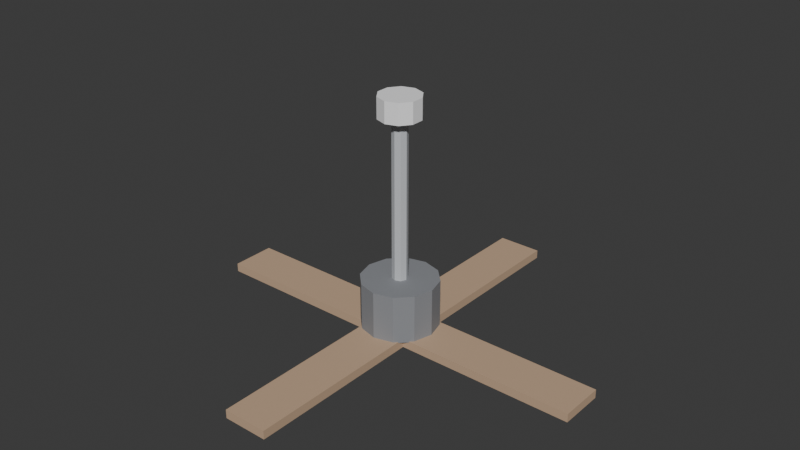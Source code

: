 # Source: ELD_VENTILADOR_TETO_v01.blend  (saved by Blender 4.2.66; exported with 4.5.12 LTS)
import bpy
from mathutils import Matrix  # noqa: F401  (used for matrix-valued properties, if any)

bpy.ops.wm.read_factory_settings(use_empty=True)
scene = bpy.context.scene
scene.name = 'Scene'

# ---- collections
col_collection = bpy.data.collections.new('Collection'); scene.collection.children.link(col_collection)

# ---- materials (node trees are filled in below, after node groups)
mat_polyroom_pbr = bpy.data.materials.new('Polyroom_PBR')

# ---- material node trees
mat_polyroom_pbr.use_nodes = True; mat_polyroom_pbr.node_tree.nodes.clear()
_N = mat_polyroom_pbr.node_tree.nodes; _L = mat_polyroom_pbr.node_tree.links
n0 = _N.new('ShaderNodeOutputMaterial'); n0.name = 'Material Output'; n0.location = (300, 0)
n1 = _N.new('ShaderNodeBsdfPrincipled'); n1.name = 'Principled BSDF'; n1.location = (0, 0)
n1.inputs[2].default_value = 0.8
n2 = _N.new('ShaderNodeVertexColor'); n2.name = 'Color Attribute'; n2.location = (-300, 0)
n2.layer_name = 'Color'
_L.new(n2.outputs[0], n1.inputs[0])
_L.new(n1.outputs[0], n0.inputs[0])
n0.is_active_output = True

# ---- world
world_world = bpy.data.worlds.new('World'); scene.world = world_world
world_world.use_nodes = True; world_world.node_tree.nodes.clear()
_N = world_world.node_tree.nodes; _L = world_world.node_tree.links
n0 = _N.new('ShaderNodeOutputWorld'); n0.name = 'World Output'; n0.location = (300, 300)
n1 = _N.new('ShaderNodeBackground'); n1.name = 'Background'; n1.location = (10, 300)
n1.inputs[0].default_value = (0.05088, 0.05088, 0.05088, 1.0)
_L.new(n1.outputs[0], n0.inputs[0])
n0.is_active_output = True
world_world.color = (0.05088, 0.05088, 0.05088)
world_world.sun_shadow_jitter_overblur = 0.0

# ---- meshes
me_eld_ventilador_teto_v01 = bpy.data.meshes.new('ELD_VENTILADOR_TETO_v01')
me_eld_ventilador_teto_v01.from_pydata([(0.0, 0.11, 0.065), (0.0, 0.11, 0.205), (0.055, 0.09526, 0.065), (0.055, 0.09526, 0.205), (0.09526, 0.055, 0.065), (0.09526, 0.055, 0.205), (0.11, 0.0, 0.065), (0.11, 0.0, 0.205), (0.09526, -0.055, 0.065), (0.09526, -0.055, 0.205), (0.055, -0.09526, 0.065), (0.055, -0.09526, 0.205), (0.0, -0.11, 0.065), (0.0, -0.11, 0.205), (-0.055, -0.09526, 0.065), (-0.055, -0.09526, 0.205), (-0.09526, -0.055, 0.065), (-0.09526, -0.055, 0.205), (-0.11, 0.0, 0.065), (-0.11, 0.0, 0.205), (-0.09526, 0.055, 0.065), (-0.09526, 0.055, 0.205), (-0.055, 0.09526, 0.065), (-0.055, 0.09526, 0.205), (0.06, -0.065, 0.0425), (0.06, -0.065, 0.0675), (0.06, 0.065, 0.0425), (0.06, 0.065, 0.0675), (0.58, -0.065, 0.0425), (0.58, -0.065, 0.0675), (0.58, 0.065, 0.0425), (0.58, 0.065, 0.0675), (-0.58, -0.065, 0.0425), (-0.58, -0.065, 0.0675), (-0.58, 0.065, 0.0425), (-0.58, 0.065, 0.0675), (-0.06, -0.065, 0.0425), (-0.06, -0.065, 0.0675), (-0.06, 0.065, 0.0425), (-0.06, 0.065, 0.0675), (-0.065, 0.06, 0.0425), (-0.065, 0.06, 0.0675), (-0.065, 0.58, 0.0425), (-0.065, 0.58, 0.0675), (0.065, 0.06, 0.0425), (0.065, 0.06, 0.0675), (0.065, 0.58, 0.0425), (0.065, 0.58, 0.0675), (-0.065, -0.58, 0.0425), (-0.065, -0.58, 0.0675), (-0.065, -0.06, 0.0425), (-0.065, -0.06, 0.0675), (0.065, -0.58, 0.0425), (0.065, -0.58, 0.0675), (0.065, -0.06, 0.0425), (0.065, -0.06, 0.0675), (0.0, 0.022, 0.175), (0.0, 0.022, 0.675), (0.01556, 0.01556, 0.175), (0.01556, 0.01556, 0.675), (0.022, 0.0, 0.175), (0.022, 0.0, 0.675), (0.01556, -0.01556, 0.175), (0.01556, -0.01556, 0.675), (0.0, -0.022, 0.175), (0.0, -0.022, 0.675), (-0.01556, -0.01556, 0.175), (-0.01556, -0.01556, 0.675), (-0.022, 0.0, 0.175), (-0.022, 0.0, 0.675), (-0.01556, 0.01556, 0.175), (-0.01556, 0.01556, 0.675), (0.0, 0.06, 0.665), (0.0, 0.06, 0.725), (0.03527, 0.04854, 0.665), (0.03527, 0.04854, 0.725), (0.05706, 0.01854, 0.665), (0.05706, 0.01854, 0.725), (0.05706, -0.01854, 0.665), (0.05706, -0.01854, 0.725), (0.03527, -0.04854, 0.665), (0.03527, -0.04854, 0.725), (0.0, -0.06, 0.665), (0.0, -0.06, 0.725), (-0.03527, -0.04854, 0.665), (-0.03527, -0.04854, 0.725), (-0.05706, -0.01854, 0.665), (-0.05706, -0.01854, 0.725), (-0.05706, 0.01854, 0.665), (-0.05706, 0.01854, 0.725), (-0.03527, 0.04854, 0.665), (-0.03527, 0.04854, 0.725), (0.0, 0.0, 0.07), (0.01209, 0.01664, 0.06332), (0.01957, 0.02693, 0.04582), (0.01957, 0.02693, 0.02418), (0.01209, 0.01664, 0.006684), (0.01957, 0.006357, 0.06332), (0.03166, 0.01029, 0.04582), (0.03166, 0.01029, 0.02418), (0.01957, 0.006357, 0.006684), (0.01957, -0.006357, 0.06332), (0.03166, -0.01029, 0.04582), (0.03166, -0.01029, 0.02418), (0.01957, -0.006357, 0.006684), (0.01209, -0.01664, 0.06332), (0.01957, -0.02693, 0.04582), (0.01957, -0.02693, 0.02418), (0.01209, -0.01664, 0.006684), (1.863e-09, -0.02057, 0.06332), (3.725e-09, -0.03329, 0.04582), (3.725e-09, -0.03329, 0.02418), (1.863e-09, -0.02057, 0.006684), (-0.01209, -0.01664, 0.06332), (-0.01957, -0.02693, 0.04582), (-0.01957, -0.02693, 0.02418), (-0.01209, -0.01664, 0.006684), (-0.01957, -0.006357, 0.06332), (-0.03166, -0.01029, 0.04582), (-0.03166, -0.01029, 0.02418), (-0.01957, -0.006357, 0.006684), (0.0, 0.0, 0.0), (-0.01957, 0.006357, 0.06332), (-0.03166, 0.01029, 0.04582), (-0.03166, 0.01029, 0.02418), (-0.01957, 0.006357, 0.006684), (-0.01209, 0.01664, 0.06332), (-0.01957, 0.02693, 0.04582), (-0.01957, 0.02693, 0.02418), (-0.01209, 0.01664, 0.006684), (-4.657e-09, 0.02057, 0.06332), (-5.588e-09, 0.03329, 0.04582), (-5.588e-09, 0.03329, 0.02418), (-4.657e-09, 0.02057, 0.006684)], [], [(0, 1, 3, 2), (2, 3, 5, 4), (4, 5, 7, 6), (6, 7, 9, 8), (8, 9, 11, 10), (10, 11, 13, 12), (12, 13, 15, 14), (14, 15, 17, 16), (16, 17, 19, 18), (18, 19, 21, 20), (3, 1, 23, 21, 19, 17, 15, 13, 11, 9, 7, 5), (20, 21, 23, 22), (22, 23, 1, 0), (0, 2, 4, 6, 8, 10, 12, 14, 16, 18, 20, 22), (24, 25, 27, 26), (26, 27, 31, 30), (30, 31, 29, 28), (28, 29, 25, 24), (26, 30, 28, 24), (31, 27, 25, 29), (32, 33, 35, 34), (34, 35, 39, 38), (38, 39, 37, 36), (36, 37, 33, 32), (34, 38, 36, 32), (39, 35, 33, 37), (40, 41, 43, 42), (42, 43, 47, 46), (46, 47, 45, 44), (44, 45, 41, 40), (42, 46, 44, 40), (47, 43, 41, 45), (48, 49, 51, 50), (50, 51, 55, 54), (54, 55, 53, 52), (52, 53, 49, 48), (50, 54, 52, 48), (55, 51, 49, 53), (56, 57, 59, 58), (58, 59, 61, 60), (60, 61, 63, 62), (62, 63, 65, 64), (64, 65, 67, 66), (66, 67, 69, 68), (59, 57, 71, 69, 67, 65, 63, 61), (68, 69, 71, 70), (70, 71, 57, 56), (56, 58, 60, 62, 64, 66, 68, 70), (72, 73, 75, 74), (74, 75, 77, 76), (76, 77, 79, 78), (78, 79, 81, 80), (80, 81, 83, 82), (82, 83, 85, 84), (84, 85, 87, 86), (86, 87, 89, 88), (75, 73, 91, 89, 87, 85, 83, 81, 79, 77), (88, 89, 91, 90), (90, 91, 73, 72), (72, 74, 76, 78, 80, 82, 84, 86, 88, 90), (121, 133, 96), (132, 131, 94, 95), (130, 92, 93), (133, 132, 95, 96), (131, 130, 93, 94), (96, 95, 99, 100), (94, 93, 97, 98), (121, 96, 100), (95, 94, 98, 99), (93, 92, 97), (100, 99, 103, 104), (98, 97, 101, 102), (121, 100, 104), (99, 98, 102, 103), (97, 92, 101), (104, 103, 107, 108), (102, 101, 105, 106), (121, 104, 108), (103, 102, 106, 107), (101, 92, 105), (108, 107, 111, 112), (106, 105, 109, 110), (121, 108, 112), (107, 106, 110, 111), (105, 92, 109), (112, 111, 115, 116), (110, 109, 113, 114), (121, 112, 116), (111, 110, 114, 115), (109, 92, 113), (116, 115, 119, 120), (114, 113, 117, 118), (121, 116, 120), (115, 114, 118, 119), (113, 92, 117), (120, 119, 124, 125), (118, 117, 122, 123), (121, 120, 125), (119, 118, 123, 124), (117, 92, 122), (125, 124, 128, 129), (123, 122, 126, 127), (121, 125, 129), (124, 123, 127, 128), (122, 92, 126), (129, 128, 132, 133), (127, 126, 130, 131), (121, 129, 133), (128, 127, 131, 132), (126, 92, 130)])
_uv = me_eld_ventilador_teto_v01.uv_layers.new(name='UVMap')
_uv.uv.foreach_set('vector', [0.5972, 0.5, 0.4895, 0.5, 0.4895, 0.4577, 0.5972, 0.4577, 0.5972, 0.4577, 0.4895, 0.4577, 0.4895, 0.4267, 0.5972, 0.4267, 0.5638, 0.6988, 0.5638, 0.5912, 0.6061, 0.5912, 0.6061, 0.6988, 0.6061, 0.6988, 0.6061, 0.5912, 0.6484, 0.5912, 0.6484, 0.6988, 0.7228, 0.5733, 0.6151, 0.5733, 0.6151, 0.5423, 0.7228, 0.5423, 0.7228, 0.5423, 0.6151, 0.5423, 0.6151, 0.5, 0.7228, 0.5, 0.7228, 0.5, 0.6151, 0.5, 0.6151, 0.4577, 0.7228, 0.4577, 0.7228, 0.4577, 0.6151, 0.4577, 0.6151, 0.4267, 0.7228, 0.4267, 0.1269, 0.7157, 0.1269, 0.6081, 0.1692, 0.6081, 0.1692, 0.7157, 0.1692, 0.7157, 0.1692, 0.6081, 0.2114, 0.6081, 0.2114, 0.7157, 0.1488, 0.5683, 0.1269, 0.5303, 0.1269, 0.4866, 0.1488, 0.4486, 0.1867, 0.4267, 0.2305, 0.4267, 0.2684, 0.4486, 0.2903, 0.4866, 0.2903, 0.5303, 0.2684, 0.5683, 0.2305, 0.5902, 0.1867, 0.5902, 0.5972, 0.5733, 0.4895, 0.5733, 0.4895, 0.5423, 0.5972, 0.5423, 0.5972, 0.5423, 0.4895, 0.5423, 0.4895, 0.5, 0.5972, 0.5, 0.3082, 0.5303, 0.3082, 0.4866, 0.3301, 0.4486, 0.368, 0.4267, 0.4118, 0.4267, 0.4497, 0.4486, 0.4716, 0.4866, 0.4716, 0.5303, 0.4497, 0.5683, 0.4118, 0.5902, 0.368, 0.5902, 0.3301, 0.5683, 0.46, 0.708, 0.4408, 0.708, 0.4408, 0.6081, 0.46, 0.6081, 0.8855, 0.8266, 0.8663, 0.8266, 0.8663, 0.4267, 0.8855, 0.4267, 0.6471, 0.8167, 0.6279, 0.8167, 0.6279, 0.7168, 0.6471, 0.7168, 0.8953, 0.4088, 0.8761, 0.4088, 0.8761, 0.008966, 0.8953, 0.008966, 0.1089, 0.008966, 0.1089, 0.4088, 0.008966, 0.4088, 0.008966, 0.008966, 0.2268, 0.008966, 0.2268, 0.4088, 0.1269, 0.4088, 0.1269, 0.008966, 0.3543, 0.8183, 0.3351, 0.8183, 0.3351, 0.7183, 0.3543, 0.7183, 0.9226, 0.8266, 0.9034, 0.8266, 0.9034, 0.4267, 0.9226, 0.4267, 0.3171, 0.8183, 0.2979, 0.8183, 0.2979, 0.7183, 0.3171, 0.7183, 0.9325, 0.4088, 0.9132, 0.4088, 0.9132, 0.008966, 0.9325, 0.008966, 0.3447, 0.008966, 0.3447, 0.4088, 0.2448, 0.4088, 0.2448, 0.008966, 0.4626, 0.008966, 0.4626, 0.4088, 0.3626, 0.4088, 0.3626, 0.008966, 0.9598, 0.8266, 0.9406, 0.8266, 0.9406, 0.4267, 0.9598, 0.4267, 0.3914, 0.8183, 0.3722, 0.8183, 0.3722, 0.7183, 0.3914, 0.7183, 0.9696, 0.4088, 0.9504, 0.4088, 0.9504, 0.008966, 0.9696, 0.008966, 0.46, 0.8259, 0.4408, 0.8259, 0.4408, 0.726, 0.46, 0.726, 0.5805, 0.4088, 0.4805, 0.4088, 0.4805, 0.008966, 0.5805, 0.008966, 0.6984, 0.4088, 0.5984, 0.4088, 0.5984, 0.008966, 0.6984, 0.008966, 0.5088, 0.991, 0.4895, 0.991, 0.4895, 0.5912, 0.5088, 0.5912, 0.1461, 0.8336, 0.1269, 0.8336, 0.1269, 0.7337, 0.1461, 0.7337, 0.5459, 0.991, 0.5267, 0.991, 0.5267, 0.5912, 0.5459, 0.5912, 0.2114, 0.8336, 0.1922, 0.8336, 0.1922, 0.7337, 0.2114, 0.7337, 0.8163, 0.4088, 0.7163, 0.4088, 0.7163, 0.008966, 0.8163, 0.008966, 0.1089, 0.8266, 0.008966, 0.8266, 0.008966, 0.4267, 0.1089, 0.4267, 0.7527, 0.8112, 0.7527, 0.4267, 0.7646, 0.4267, 0.7646, 0.8112, 0.8244, 0.8112, 0.8244, 0.4267, 0.8364, 0.4267, 0.8364, 0.8112, 0.8364, 0.8112, 0.8364, 0.4267, 0.8483, 0.4267, 0.8483, 0.8112, 0.7826, 0.8112, 0.7826, 0.4267, 0.7945, 0.4267, 0.7945, 0.8112, 0.7945, 0.8112, 0.7945, 0.4267, 0.8065, 0.4267, 0.8065, 0.8112, 0.8342, 0.3934, 0.8342, 0.008966, 0.8462, 0.008966, 0.8462, 0.3934, 0.7425, 0.8604, 0.7334, 0.8513, 0.7334, 0.8383, 0.7425, 0.8292, 0.7555, 0.8292, 0.7646, 0.8383, 0.7646, 0.8513, 0.7555, 0.8604, 0.8462, 0.3934, 0.8462, 0.008966, 0.8581, 0.008966, 0.8581, 0.3934, 0.7407, 0.8112, 0.7407, 0.4267, 0.7527, 0.4267, 0.7527, 0.8112, 0.2979, 0.8583, 0.2979, 0.8453, 0.3071, 0.8362, 0.32, 0.8362, 0.3292, 0.8453, 0.3292, 0.8583, 0.32, 0.8674, 0.3071, 0.8674, 0.61, 0.7439, 0.5638, 0.7439, 0.5638, 0.7168, 0.61, 0.7168, 0.7125, 0.6658, 0.6664, 0.6658, 0.6664, 0.6428, 0.7125, 0.6428, 0.7125, 0.6428, 0.6664, 0.6428, 0.6664, 0.6143, 0.7125, 0.6143, 0.7125, 0.6143, 0.6664, 0.6143, 0.6664, 0.5912, 0.7125, 0.5912, 0.2755, 0.7725, 0.2294, 0.7725, 0.2294, 0.7454, 0.2755, 0.7454, 0.2755, 0.7454, 0.2294, 0.7454, 0.2294, 0.7183, 0.2755, 0.7183, 0.7125, 0.7584, 0.6664, 0.7584, 0.6664, 0.7353, 0.7125, 0.7353, 0.7125, 0.7353, 0.6664, 0.7353, 0.6664, 0.7068, 0.7125, 0.7068, 0.2461, 0.6915, 0.2294, 0.6685, 0.2294, 0.64, 0.2461, 0.6169, 0.2733, 0.6081, 0.3004, 0.6169, 0.3171, 0.64, 0.3171, 0.6685, 0.3004, 0.6915, 0.2733, 0.7004, 0.7125, 0.7068, 0.6664, 0.7068, 0.6664, 0.6838, 0.7125, 0.6838, 0.61, 0.771, 0.5638, 0.771, 0.5638, 0.7439, 0.61, 0.7439, 0.3351, 0.6685, 0.3351, 0.64, 0.3518, 0.6169, 0.3789, 0.6081, 0.4061, 0.6169, 0.4228, 0.64, 0.4228, 0.6685, 0.4061, 0.6915, 0.3789, 0.7004, 0.3518, 0.6915, 0.3873, 0.852, 0.3966, 0.8648, 0.3873, 0.8678, 0.2444, 0.8205, 0.2444, 0.8039, 0.2595, 0.8039, 0.2595, 0.8205, 0.6927, 0.8695, 0.6927, 0.8536, 0.702, 0.8664, 0.2444, 0.834, 0.2444, 0.8205, 0.2595, 0.8205, 0.2537, 0.834, 0.2444, 0.8039, 0.2444, 0.7905, 0.2537, 0.7905, 0.2595, 0.8039, 0.6743, 0.8199, 0.6664, 0.8064, 0.6792, 0.8064, 0.6822, 0.8199, 0.6664, 0.7898, 0.6743, 0.7763, 0.6822, 0.7763, 0.6792, 0.7898, 0.3873, 0.852, 0.3873, 0.8678, 0.378, 0.8648, 0.6664, 0.8064, 0.6664, 0.7898, 0.6792, 0.7898, 0.6792, 0.8064, 0.702, 0.8664, 0.6927, 0.8536, 0.7078, 0.8585, 0.6822, 0.8199, 0.6792, 0.8064, 0.695, 0.8064, 0.692, 0.8199, 0.6792, 0.7898, 0.6822, 0.7763, 0.692, 0.7763, 0.695, 0.7898, 0.3873, 0.852, 0.378, 0.8648, 0.3722, 0.8569, 0.6792, 0.8064, 0.6792, 0.7898, 0.695, 0.7898, 0.695, 0.8064, 0.7078, 0.8585, 0.6927, 0.8536, 0.7078, 0.8488, 0.692, 0.8199, 0.695, 0.8064, 0.7078, 0.8064, 0.6999, 0.8199, 0.695, 0.7898, 0.692, 0.7763, 0.6999, 0.7763, 0.7078, 0.7898, 0.3873, 0.852, 0.3722, 0.8569, 0.3722, 0.8471, 0.695, 0.8064, 0.695, 0.7898, 0.7078, 0.7898, 0.7078, 0.8064, 0.7078, 0.8488, 0.6927, 0.8536, 0.702, 0.8408, 0.7883, 0.8727, 0.7826, 0.8592, 0.7976, 0.8592, 0.7976, 0.8727, 0.7826, 0.8426, 0.7883, 0.8292, 0.7976, 0.8292, 0.7976, 0.8426, 0.3873, 0.852, 0.3722, 0.8471, 0.378, 0.8392, 0.7826, 0.8592, 0.7826, 0.8426, 0.7976, 0.8426, 0.7976, 0.8592, 0.702, 0.8408, 0.6927, 0.8536, 0.6927, 0.8378, 0.7976, 0.8727, 0.7976, 0.8592, 0.8126, 0.8592, 0.8069, 0.8727, 0.7976, 0.8426, 0.7976, 0.8292, 0.8069, 0.8292, 0.8126, 0.8426, 0.3873, 0.852, 0.378, 0.8392, 0.3873, 0.8362, 0.7976, 0.8592, 0.7976, 0.8426, 0.8126, 0.8426, 0.8126, 0.8592, 0.6927, 0.8378, 0.6927, 0.8536, 0.6834, 0.8408, 0.5717, 0.8325, 0.5638, 0.819, 0.5766, 0.819, 0.5797, 0.8325, 0.5638, 0.8024, 0.5717, 0.7889, 0.5797, 0.7889, 0.5766, 0.8024, 0.3873, 0.852, 0.3873, 0.8362, 0.3966, 0.8392, 0.5638, 0.819, 0.5638, 0.8024, 0.5766, 0.8024, 0.5766, 0.819, 0.6834, 0.8408, 0.6927, 0.8536, 0.6777, 0.8488, 0.5797, 0.8325, 0.5766, 0.819, 0.5925, 0.819, 0.5894, 0.8325, 0.5766, 0.8024, 0.5797, 0.7889, 0.5894, 0.7889, 0.5925, 0.8024, 0.3873, 0.852, 0.3966, 0.8392, 0.4023, 0.8471, 0.5766, 0.819, 0.5766, 0.8024, 0.5925, 0.8024, 0.5925, 0.819, 0.6777, 0.8488, 0.6927, 0.8536, 0.6777, 0.8585, 0.5894, 0.8325, 0.5925, 0.819, 0.6053, 0.819, 0.5973, 0.8325, 0.5925, 0.8024, 0.5894, 0.7889, 0.5973, 0.7889, 0.6053, 0.8024, 0.3873, 0.852, 0.4023, 0.8471, 0.4023, 0.8569, 0.5925, 0.819, 0.5925, 0.8024, 0.6053, 0.8024, 0.6053, 0.819, 0.6777, 0.8585, 0.6927, 0.8536, 0.6834, 0.8664, 0.2351, 0.834, 0.2294, 0.8205, 0.2444, 0.8205, 0.2444, 0.834, 0.2294, 0.8039, 0.2351, 0.7905, 0.2444, 0.7905, 0.2444, 0.8039, 0.3873, 0.852, 0.4023, 0.8569, 0.3966, 0.8648, 0.2294, 0.8205, 0.2294, 0.8039, 0.2444, 0.8039, 0.2444, 0.8205, 0.6834, 0.8664, 0.6927, 0.8536, 0.6927, 0.8695])
_ca = me_eld_ventilador_teto_v01.color_attributes.new('Color', 'FLOAT_COLOR', 'POINT')
_ca.data.foreach_set('color', [0.25, 0.26, 0.28, 1.0, 0.25, 0.26, 0.28, 1.0, 0.25, 0.26, 0.28, 1.0, 0.25, 0.26, 0.28, 1.0, 0.25, 0.26, 0.28, 1.0, 0.25, 0.26, 0.28, 1.0, 0.25, 0.26, 0.28, 1.0, 0.25, 0.26, 0.28, 1.0, 0.25, 0.26, 0.28, 1.0, 0.25, 0.26, 0.28, 1.0, 0.25, 0.26, 0.28, 1.0, 0.25, 0.26, 0.28, 1.0, 0.25, 0.26, 0.28, 1.0, 0.25, 0.26, 0.28, 1.0, 0.25, 0.26, 0.28, 1.0, 0.25, 0.26, 0.28, 1.0, 0.25, 0.26, 0.28, 1.0, 0.25, 0.26, 0.28, 1.0, 0.25, 0.26, 0.28, 1.0, 0.25, 0.26, 0.28, 1.0, 0.25, 0.26, 0.28, 1.0, 0.25, 0.26, 0.28, 1.0, 0.25, 0.26, 0.28, 1.0, 0.25, 0.26, 0.28, 1.0, 0.55, 0.38, 0.25, 1.0, 0.55, 0.38, 0.25, 1.0, 0.55, 0.38, 0.25, 1.0, 0.55, 0.38, 0.25, 1.0, 0.55, 0.38, 0.25, 1.0, 0.55, 0.38, 0.25, 1.0, 0.55, 0.38, 0.25, 1.0, 0.55, 0.38, 0.25, 1.0, 0.55, 0.38, 0.25, 1.0, 0.55, 0.38, 0.25, 1.0, 0.55, 0.38, 0.25, 1.0, 0.55, 0.38, 0.25, 1.0, 0.55, 0.38, 0.25, 1.0, 0.55, 0.38, 0.25, 1.0, 0.55, 0.38, 0.25, 1.0, 0.55, 0.38, 0.25, 1.0, 0.55, 0.38, 0.25, 1.0, 0.55, 0.38, 0.25, 1.0, 0.55, 0.38, 0.25, 1.0, 0.55, 0.38, 0.25, 1.0, 0.55, 0.38, 0.25, 1.0, 0.55, 0.38, 0.25, 1.0, 0.55, 0.38, 0.25, 1.0, 0.55, 0.38, 0.25, 1.0, 0.55, 0.38, 0.25, 1.0, 0.55, 0.38, 0.25, 1.0, 0.55, 0.38, 0.25, 1.0, 0.55, 0.38, 0.25, 1.0, 0.55, 0.38, 0.25, 1.0, 0.55, 0.38, 0.25, 1.0, 0.55, 0.38, 0.25, 1.0, 0.55, 0.38, 0.25, 1.0, 0.55, 0.57, 0.6, 1.0, 0.55, 0.57, 0.6, 1.0, 0.55, 0.57, 0.6, 1.0, 0.55, 0.57, 0.6, 1.0, 0.55, 0.57, 0.6, 1.0, 0.55, 0.57, 0.6, 1.0, 0.55, 0.57, 0.6, 1.0, 0.55, 0.57, 0.6, 1.0, 0.55, 0.57, 0.6, 1.0, 0.55, 0.57, 0.6, 1.0, 0.55, 0.57, 0.6, 1.0, 0.55, 0.57, 0.6, 1.0, 0.55, 0.57, 0.6, 1.0, 0.55, 0.57, 0.6, 1.0, 0.55, 0.57, 0.6, 1.0, 0.55, 0.57, 0.6, 1.0, 0.92, 0.92, 0.93, 1.0, 0.92, 0.92, 0.93, 1.0, 0.92, 0.92, 0.93, 1.0, 0.92, 0.92, 0.93, 1.0, 0.92, 0.92, 0.93, 1.0, 0.92, 0.92, 0.93, 1.0, 0.92, 0.92, 0.93, 1.0, 0.92, 0.92, 0.93, 1.0, 0.92, 0.92, 0.93, 1.0, 0.92, 0.92, 0.93, 1.0, 0.92, 0.92, 0.93, 1.0, 0.92, 0.92, 0.93, 1.0, 0.92, 0.92, 0.93, 1.0, 0.92, 0.92, 0.93, 1.0, 0.92, 0.92, 0.93, 1.0, 0.92, 0.92, 0.93, 1.0, 0.92, 0.92, 0.93, 1.0, 0.92, 0.92, 0.93, 1.0, 0.92, 0.92, 0.93, 1.0, 0.92, 0.92, 0.93, 1.0, 0.92, 0.75, 0.2, 1.0, 0.92, 0.75, 0.2, 1.0, 0.92, 0.75, 0.2, 1.0, 0.92, 0.75, 0.2, 1.0, 0.92, 0.75, 0.2, 1.0, 0.92, 0.75, 0.2, 1.0, 0.92, 0.75, 0.2, 1.0, 0.92, 0.75, 0.2, 1.0, 0.92, 0.75, 0.2, 1.0, 0.92, 0.75, 0.2, 1.0, 0.92, 0.75, 0.2, 1.0, 0.92, 0.75, 0.2, 1.0, 0.92, 0.75, 0.2, 1.0, 0.92, 0.75, 0.2, 1.0, 0.92, 0.75, 0.2, 1.0, 0.92, 0.75, 0.2, 1.0, 0.92, 0.75, 0.2, 1.0, 0.92, 0.75, 0.2, 1.0, 0.92, 0.75, 0.2, 1.0, 0.92, 0.75, 0.2, 1.0, 0.92, 0.75, 0.2, 1.0, 0.92, 0.75, 0.2, 1.0, 0.92, 0.75, 0.2, 1.0, 0.92, 0.75, 0.2, 1.0, 0.92, 0.75, 0.2, 1.0, 0.92, 0.75, 0.2, 1.0, 0.92, 0.75, 0.2, 1.0, 0.92, 0.75, 0.2, 1.0, 0.92, 0.75, 0.2, 1.0, 0.92, 0.75, 0.2, 1.0, 0.92, 0.75, 0.2, 1.0, 0.92, 0.75, 0.2, 1.0, 0.92, 0.75, 0.2, 1.0, 0.92, 0.75, 0.2, 1.0, 0.92, 0.75, 0.2, 1.0, 0.92, 0.75, 0.2, 1.0, 0.92, 0.75, 0.2, 1.0, 0.92, 0.75, 0.2, 1.0, 0.92, 0.75, 0.2, 1.0, 0.92, 0.75, 0.2, 1.0, 0.92, 0.75, 0.2, 1.0, 0.92, 0.75, 0.2, 1.0])
me_eld_ventilador_teto_v01.materials.append(mat_polyroom_pbr)
me_eld_ventilador_teto_v01.update()

# ---- objects
ob_eld_ventilador_teto_v01 = bpy.data.objects.new('ELD_VENTILADOR_TETO_v01', me_eld_ventilador_teto_v01)

# ---- transforms, parenting, visibility, modifiers, constraints
ob_eld_ventilador_teto_v01.location = (0.0, 0.0, 0.0)

# ---- collection membership
col_collection.objects.link(ob_eld_ventilador_teto_v01)

# ---- scene / render settings (as saved in the file)
scene.frame_start = 1; scene.frame_end = 250; scene.frame_set(1)
scene.render.engine = 'BLENDER_EEVEE_NEXT'
bpy.context.view_layer.update()

# ---- added for rendering (the .blend has no active camera and no usable light): camera, sun
cam_auto = bpy.data.cameras.new('AutoCamera')
cam_auto.lens = 50.0
cam_auto.sensor_width = 36.0
cam_auto.clip_end = 1000.0
ob_auto_camera = bpy.data.objects.new('AutoCamera', cam_auto)
scene.collection.objects.link(ob_auto_camera)
ob_auto_camera.location = (1.65944, -1.99133, 1.69005)
ob_auto_camera.rotation_euler = (1.09748, -7.21219e-08, 0.694738)
scene.camera = ob_auto_camera
light_auto_sun = bpy.data.lights.new('AutoSun', 'SUN')
light_auto_sun.energy = 3.0
light_auto_sun.angle = 0.0523599
ob_auto_sun = bpy.data.objects.new('AutoSun', light_auto_sun)
scene.collection.objects.link(ob_auto_sun)
ob_auto_sun.rotation_euler = (0.872665, 0.174533, 0.523599)
bpy.context.view_layer.update()
